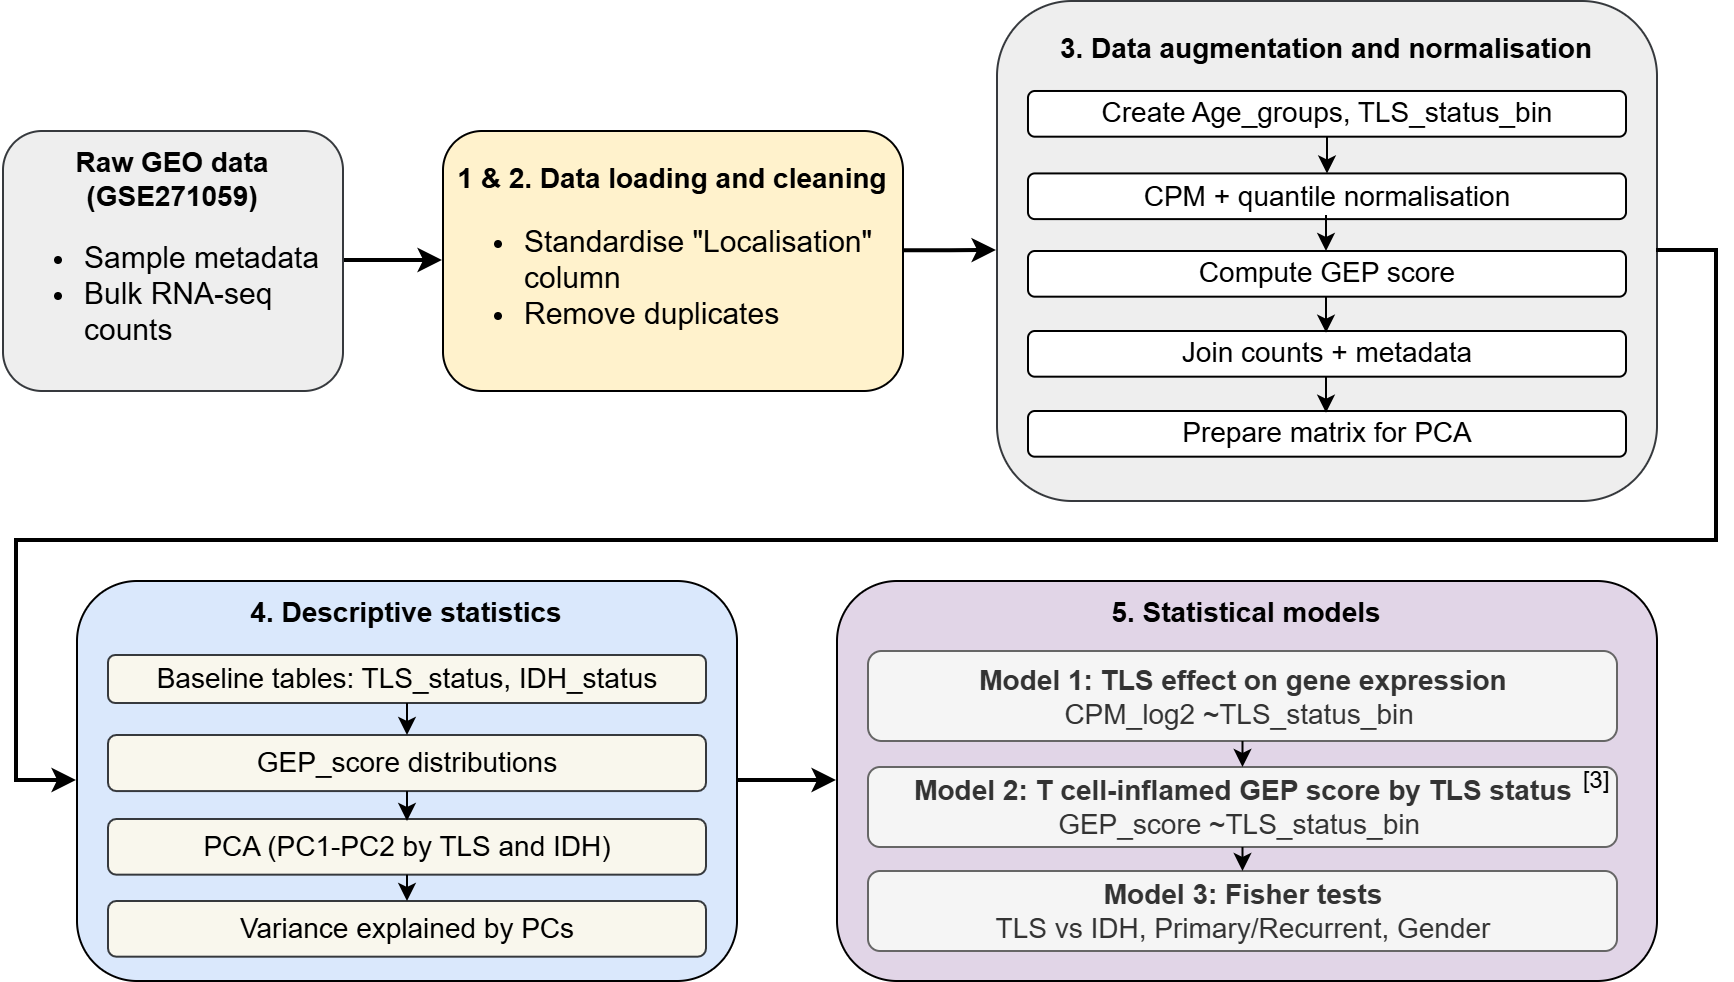

The diagram above was exported from draw.io. Its source (the exported page's mxGraphModel, read from the mxfile embedded in the PNG):
<mxGraphModel dx="1097" dy="555" grid="1" gridSize="10" guides="1" tooltips="1" connect="1" arrows="1" fold="1" page="1" pageScale="1" pageWidth="1169" pageHeight="827" math="0" shadow="0">
  <root>
    <mxCell id="0" />
    <mxCell id="1" parent="0" />
    <mxCell id="OBB0O5DwQYhejJCPDR2p-3" edge="1" parent="1" source="OBB0O5DwQYhejJCPDR2p-1" style="edgeStyle=orthogonalEdgeStyle;rounded=0;orthogonalLoop=1;jettySize=auto;html=1;fillColor=#e1d5e7;strokeColor=light-dark(#000000, #9577a3);fontSize=14;strokeWidth=2;" target="OBB0O5DwQYhejJCPDR2p-2" value="">
      <mxGeometry relative="1" as="geometry" />
    </mxCell>
    <mxCell id="OBB0O5DwQYhejJCPDR2p-1" parent="1" style="rounded=1;whiteSpace=wrap;html=1;fillColor=#eeeeee;strokeColor=#36393d;fontSize=14;" value="&lt;b&gt;&lt;font&gt;Raw GEO data (GSE271059)&lt;/font&gt;&lt;/b&gt;&lt;div style=&quot;text-align: left;&quot;&gt;&lt;ul&gt;&lt;li&gt;&lt;span style=&quot;background-color: transparent; color: light-dark(rgb(0, 0, 0), rgb(255, 255, 255));&quot;&gt;&lt;font style=&quot;font-size: 15px;&quot;&gt;Sample metadata&lt;/font&gt;&lt;/span&gt;&lt;/li&gt;&lt;li&gt;&lt;span style=&quot;background-color: transparent; color: light-dark(rgb(0, 0, 0), rgb(255, 255, 255));&quot;&gt;&lt;font style=&quot;font-size: 15px;&quot;&gt;Bulk RNA-seq counts&lt;/font&gt;&lt;/span&gt;&lt;/li&gt;&lt;/ul&gt;&lt;/div&gt;" vertex="1">
      <mxGeometry height="130" width="170" x="23" y="155" as="geometry" />
    </mxCell>
    <mxCell id="Rfxw74hd-KBZf5d--d3m-30" edge="1" parent="1" style="edgeStyle=orthogonalEdgeStyle;rounded=0;orthogonalLoop=1;jettySize=auto;html=1;entryX=0;entryY=0.5;entryDx=0;entryDy=0;fontSize=14;strokeWidth=2;" target="Rfxw74hd-KBZf5d--d3m-29" value="">
      <mxGeometry relative="1" as="geometry">
        <Array as="points" />
        <mxPoint x="473" y="215.0666666666666" as="sourcePoint" />
      </mxGeometry>
    </mxCell>
    <mxCell id="OBB0O5DwQYhejJCPDR2p-2" parent="1" style="rounded=1;whiteSpace=wrap;html=1;fontSize=14;fillColor=#fff2cc;strokeColor=light-dark(#000000, #6d5100);" value="&lt;b&gt;&lt;font&gt;1 &amp;amp; 2. Data loading and cleaning&lt;/font&gt;&lt;/b&gt;&lt;ul&gt;&lt;li style=&quot;text-align: left;&quot;&gt;&lt;span style=&quot;background-color: transparent; color: light-dark(rgb(0, 0, 0), rgb(255, 255, 255));&quot;&gt;&lt;font style=&quot;font-size: 15px;&quot;&gt;Standardise &quot;Localisation&quot; column&lt;/font&gt;&lt;/span&gt;&lt;/li&gt;&lt;li style=&quot;text-align: left;&quot;&gt;&lt;span style=&quot;background-color: transparent; color: light-dark(rgb(0, 0, 0), rgb(255, 255, 255));&quot;&gt;&lt;font style=&quot;font-size: 15px;&quot;&gt;Remove duplicates&lt;/font&gt;&lt;/span&gt;&lt;/li&gt;&lt;/ul&gt;" vertex="1">
      <mxGeometry height="130" width="230" x="243" y="155" as="geometry" />
    </mxCell>
    <mxCell id="Rfxw74hd-KBZf5d--d3m-29" parent="1" style="rounded=1;whiteSpace=wrap;html=1;fillColor=#eeeeee;strokeColor=#36393d;fontSize=14;" value="&lt;b&gt;&lt;font&gt;3. Data augmentation and normalisation&lt;/font&gt;&lt;/b&gt;&lt;div&gt;&lt;span&gt;&lt;b&gt;&lt;br&gt;&lt;/b&gt;&lt;/span&gt;&lt;div&gt;&lt;span&gt;&lt;b&gt;&lt;br&gt;&lt;/b&gt;&lt;/span&gt;&lt;div&gt;&lt;b&gt;&lt;font&gt;&lt;br&gt;&lt;/font&gt;&lt;/b&gt;&lt;/div&gt;&lt;div&gt;&lt;b&gt;&lt;font&gt;&lt;br&gt;&lt;/font&gt;&lt;/b&gt;&lt;/div&gt;&lt;div&gt;&lt;b&gt;&lt;font&gt;&lt;br&gt;&lt;/font&gt;&lt;/b&gt;&lt;/div&gt;&lt;div&gt;&lt;b&gt;&lt;font&gt;&lt;br&gt;&lt;/font&gt;&lt;/b&gt;&lt;/div&gt;&lt;div&gt;&lt;b&gt;&lt;font&gt;&lt;br&gt;&lt;/font&gt;&lt;/b&gt;&lt;/div&gt;&lt;div&gt;&lt;b&gt;&lt;font&gt;&lt;br&gt;&lt;/font&gt;&lt;/b&gt;&lt;/div&gt;&lt;div&gt;&lt;b&gt;&lt;font&gt;&lt;br&gt;&lt;/font&gt;&lt;/b&gt;&lt;/div&gt;&lt;div&gt;&lt;b&gt;&lt;font&gt;&lt;br&gt;&lt;/font&gt;&lt;/b&gt;&lt;/div&gt;&lt;div&gt;&lt;b&gt;&lt;font&gt;&lt;br&gt;&lt;/font&gt;&lt;/b&gt;&lt;/div&gt;&lt;div&gt;&lt;b&gt;&lt;font&gt;&lt;br&gt;&lt;/font&gt;&lt;/b&gt;&lt;/div&gt;&lt;/div&gt;&lt;/div&gt;" vertex="1">
      <mxGeometry height="250" width="330" x="520" y="90" as="geometry" />
    </mxCell>
    <mxCell id="Rfxw74hd-KBZf5d--d3m-17" parent="1" style="rounded=1;whiteSpace=wrap;html=1;fontSize=14;" value="Create Age_groups, TLS_status_bin" vertex="1">
      <mxGeometry height="22.83582089552239" width="299" x="535.5" y="135" as="geometry" />
    </mxCell>
    <mxCell id="Rfxw74hd-KBZf5d--d3m-18" parent="1" style="whiteSpace=wrap;html=1;rounded=1;fontSize=14;" value="CPM + quantile normalisation" vertex="1">
      <mxGeometry height="22.83582089552239" width="299" x="535.5" y="176.2089552238806" as="geometry" />
    </mxCell>
    <mxCell id="Rfxw74hd-KBZf5d--d3m-19" parent="1" style="whiteSpace=wrap;html=1;rounded=1;fontSize=14;" value="Compute GEP score" vertex="1">
      <mxGeometry height="22.83582089552239" width="299" x="535.5" y="214.99671641791036" as="geometry" />
    </mxCell>
    <mxCell id="Rfxw74hd-KBZf5d--d3m-20" parent="1" style="whiteSpace=wrap;html=1;rounded=1;fontSize=14;" value="Join counts + metadata" vertex="1">
      <mxGeometry height="22.83582089552239" width="299" x="535.5" y="255.00328358208947" as="geometry" />
    </mxCell>
    <mxCell id="Rfxw74hd-KBZf5d--d3m-21" parent="1" style="whiteSpace=wrap;html=1;rounded=1;fontSize=14;" value="Prepare matrix for PCA" vertex="1">
      <mxGeometry height="22.83582089552239" width="299" x="535.5" y="295.00104477611944" as="geometry" />
    </mxCell>
    <mxCell id="Rfxw74hd-KBZf5d--d3m-22" edge="1" parent="1" source="Rfxw74hd-KBZf5d--d3m-17" style="endArrow=classic;html=1;rounded=0;exitX=0.5;exitY=1;exitDx=0;exitDy=0;entryX=0.5;entryY=0;entryDx=0;entryDy=0;fontSize=14;" target="Rfxw74hd-KBZf5d--d3m-18" value="">
      <mxGeometry height="50" relative="1" width="50" as="geometry">
        <mxPoint x="695.5" y="225" as="sourcePoint" />
        <mxPoint x="745.5" y="175" as="targetPoint" />
      </mxGeometry>
    </mxCell>
    <mxCell id="Rfxw74hd-KBZf5d--d3m-26" edge="1" parent="1" style="endArrow=classic;html=1;rounded=0;exitX=0.5;exitY=1;exitDx=0;exitDy=0;entryX=0.5;entryY=0;entryDx=0;entryDy=0;fontSize=14;" value="">
      <mxGeometry height="50" relative="1" width="50" as="geometry">
        <mxPoint x="684.5" y="197" as="sourcePoint" />
        <mxPoint x="684.5" y="215" as="targetPoint" />
      </mxGeometry>
    </mxCell>
    <mxCell id="Rfxw74hd-KBZf5d--d3m-27" edge="1" parent="1" style="endArrow=classic;html=1;rounded=0;exitX=0.5;exitY=1;exitDx=0;exitDy=0;entryX=0.5;entryY=0;entryDx=0;entryDy=0;fontSize=14;" value="">
      <mxGeometry height="50" relative="1" width="50" as="geometry">
        <mxPoint x="684.5" y="237.82999999999998" as="sourcePoint" />
        <mxPoint x="684.5" y="255.82999999999998" as="targetPoint" />
      </mxGeometry>
    </mxCell>
    <mxCell id="Rfxw74hd-KBZf5d--d3m-28" edge="1" parent="1" style="endArrow=classic;html=1;rounded=0;exitX=0.5;exitY=1;exitDx=0;exitDy=0;entryX=0.5;entryY=0;entryDx=0;entryDy=0;fontSize=14;" value="">
      <mxGeometry height="50" relative="1" width="50" as="geometry">
        <mxPoint x="684.5" y="277.84000000000003" as="sourcePoint" />
        <mxPoint x="684.5" y="295.84000000000003" as="targetPoint" />
      </mxGeometry>
    </mxCell>
    <mxCell id="Rfxw74hd-KBZf5d--d3m-55" edge="1" parent="1" source="Rfxw74hd-KBZf5d--d3m-31" style="edgeStyle=orthogonalEdgeStyle;rounded=0;orthogonalLoop=1;jettySize=auto;html=1;entryX=0;entryY=0.5;entryDx=0;entryDy=0;exitX=1;exitY=0.5;exitDx=0;exitDy=0;fontSize=14;strokeWidth=2;" target="Rfxw74hd-KBZf5d--d3m-46" value="">
      <mxGeometry relative="1" as="geometry">
        <Array as="points" />
        <mxPoint x="440" y="478" as="targetPoint" />
      </mxGeometry>
    </mxCell>
    <mxCell id="Rfxw74hd-KBZf5d--d3m-31" parent="1" style="rounded=1;whiteSpace=wrap;html=1;fillColor=#dae8fc;strokeColor=light-dark(#000000, #5c79a3);fontSize=14;" value="&lt;b&gt;&lt;font&gt;4. Descriptive statistics&lt;/font&gt;&lt;/b&gt;&lt;div&gt;&lt;div&gt;&lt;div&gt;&lt;b&gt;&lt;font&gt;&lt;br&gt;&lt;/font&gt;&lt;/b&gt;&lt;/div&gt;&lt;div&gt;&lt;b&gt;&lt;font&gt;&lt;br&gt;&lt;/font&gt;&lt;/b&gt;&lt;/div&gt;&lt;div&gt;&lt;b&gt;&lt;font&gt;&lt;br&gt;&lt;/font&gt;&lt;/b&gt;&lt;/div&gt;&lt;div&gt;&lt;b&gt;&lt;font&gt;&lt;br&gt;&lt;/font&gt;&lt;/b&gt;&lt;/div&gt;&lt;div&gt;&lt;b&gt;&lt;font&gt;&lt;br&gt;&lt;/font&gt;&lt;/b&gt;&lt;/div&gt;&lt;div&gt;&lt;b&gt;&lt;font&gt;&lt;br&gt;&lt;/font&gt;&lt;/b&gt;&lt;/div&gt;&lt;div&gt;&lt;b&gt;&lt;font&gt;&lt;br&gt;&lt;/font&gt;&lt;/b&gt;&lt;/div&gt;&lt;div&gt;&lt;b&gt;&lt;font&gt;&lt;br&gt;&lt;/font&gt;&lt;/b&gt;&lt;/div&gt;&lt;div&gt;&lt;b&gt;&lt;font&gt;&lt;br&gt;&lt;/font&gt;&lt;/b&gt;&lt;/div&gt;&lt;div&gt;&lt;b&gt;&lt;font&gt;&lt;br&gt;&lt;/font&gt;&lt;/b&gt;&lt;/div&gt;&lt;/div&gt;&lt;/div&gt;" vertex="1">
      <mxGeometry height="200" width="330" x="60" y="380" as="geometry" />
    </mxCell>
    <mxCell id="Rfxw74hd-KBZf5d--d3m-32" parent="1" style="rounded=1;whiteSpace=wrap;html=1;fillColor=#f9f7ed;strokeColor=#36393d;fontSize=14;" value="Baseline tables: TLS_status, IDH_status" vertex="1">
      <mxGeometry height="24" width="299" x="75.5" y="417" as="geometry" />
    </mxCell>
    <mxCell id="Rfxw74hd-KBZf5d--d3m-33" parent="1" style="whiteSpace=wrap;html=1;fillColor=#f9f7ed;strokeColor=#36393d;rounded=1;fontSize=14;" value="GEP_score distributions" vertex="1">
      <mxGeometry height="28.04" width="299" x="75.5" y="457" as="geometry" />
    </mxCell>
    <mxCell id="Rfxw74hd-KBZf5d--d3m-34" parent="1" style="whiteSpace=wrap;html=1;fillColor=#f9f7ed;strokeColor=#36393d;rounded=1;fontSize=14;" value="PCA (PC1-PC2 by TLS and IDH)" vertex="1">
      <mxGeometry height="27.83" width="299" x="75.5" y="499" as="geometry" />
    </mxCell>
    <mxCell id="Rfxw74hd-KBZf5d--d3m-35" parent="1" style="whiteSpace=wrap;html=1;fillColor=#f9f7ed;strokeColor=#36393d;rounded=1;fontSize=14;" value="Variance explained by PCs" vertex="1">
      <mxGeometry height="27.84" width="299" x="75.5" y="540" as="geometry" />
    </mxCell>
    <mxCell id="Rfxw74hd-KBZf5d--d3m-37" edge="1" parent="1" source="Rfxw74hd-KBZf5d--d3m-32" style="endArrow=classic;html=1;rounded=0;exitX=0.5;exitY=1;exitDx=0;exitDy=0;entryX=0.5;entryY=0;entryDx=0;entryDy=0;fontSize=14;" target="Rfxw74hd-KBZf5d--d3m-33" value="">
      <mxGeometry height="50" relative="1" width="50" as="geometry">
        <mxPoint x="235.5" y="505" as="sourcePoint" />
        <mxPoint x="285.5" y="455" as="targetPoint" />
      </mxGeometry>
    </mxCell>
    <mxCell id="Rfxw74hd-KBZf5d--d3m-38" edge="1" parent="1" source="Rfxw74hd-KBZf5d--d3m-33" style="endArrow=classic;html=1;rounded=0;exitX=0.5;exitY=1;exitDx=0;exitDy=0;fontSize=14;" value="">
      <mxGeometry height="50" relative="1" width="50" as="geometry">
        <mxPoint x="224.5" y="477" as="sourcePoint" />
        <mxPoint x="225" y="500" as="targetPoint" />
      </mxGeometry>
    </mxCell>
    <mxCell id="Rfxw74hd-KBZf5d--d3m-39" edge="1" parent="1" source="Rfxw74hd-KBZf5d--d3m-34" style="endArrow=classic;html=1;rounded=0;exitX=0.5;exitY=1;exitDx=0;exitDy=0;fontSize=14;" value="">
      <mxGeometry height="50" relative="1" width="50" as="geometry">
        <mxPoint x="224.5" y="517.8299999999999" as="sourcePoint" />
        <mxPoint x="225" y="540" as="targetPoint" />
      </mxGeometry>
    </mxCell>
    <mxCell id="Rfxw74hd-KBZf5d--d3m-45" edge="1" parent="1" source="Rfxw74hd-KBZf5d--d3m-29" style="endArrow=classic;html=1;rounded=0;exitX=1;exitY=0.5;exitDx=0;exitDy=0;entryX=0;entryY=0.5;entryDx=0;entryDy=0;fontSize=14;strokeWidth=2;" target="Rfxw74hd-KBZf5d--d3m-31" value="">
      <mxGeometry height="50" relative="1" width="50" as="geometry">
        <Array as="points">
          <mxPoint x="880" y="215" />
          <mxPoint x="880" y="360" />
          <mxPoint x="30" y="360" />
          <mxPoint x="30" y="480" />
        </Array>
        <mxPoint x="830" y="310" as="sourcePoint" />
        <mxPoint x="20" y="500" as="targetPoint" />
      </mxGeometry>
    </mxCell>
    <mxCell id="Rfxw74hd-KBZf5d--d3m-46" parent="1" style="rounded=1;whiteSpace=wrap;html=1;fillColor=#e1d5e7;strokeColor=#000000;fontSize=14;" value="&lt;span&gt;&lt;b&gt;5. Statistical models&lt;/b&gt;&lt;/span&gt;&lt;div&gt;&lt;div&gt;&lt;div&gt;&lt;b&gt;&lt;font&gt;&lt;br&gt;&lt;/font&gt;&lt;/b&gt;&lt;/div&gt;&lt;div&gt;&lt;b&gt;&lt;font&gt;&lt;br&gt;&lt;/font&gt;&lt;/b&gt;&lt;/div&gt;&lt;div&gt;&lt;b&gt;&lt;font&gt;&lt;br&gt;&lt;/font&gt;&lt;/b&gt;&lt;/div&gt;&lt;div&gt;&lt;b&gt;&lt;font&gt;&lt;br&gt;&lt;/font&gt;&lt;/b&gt;&lt;/div&gt;&lt;div&gt;&lt;b&gt;&lt;font&gt;&lt;br&gt;&lt;/font&gt;&lt;/b&gt;&lt;/div&gt;&lt;div&gt;&lt;b&gt;&lt;font&gt;&lt;br&gt;&lt;/font&gt;&lt;/b&gt;&lt;/div&gt;&lt;div&gt;&lt;b&gt;&lt;font&gt;&lt;br&gt;&lt;/font&gt;&lt;/b&gt;&lt;/div&gt;&lt;div&gt;&lt;b&gt;&lt;font&gt;&lt;br&gt;&lt;/font&gt;&lt;/b&gt;&lt;/div&gt;&lt;div&gt;&lt;b&gt;&lt;font&gt;&lt;br&gt;&lt;/font&gt;&lt;/b&gt;&lt;/div&gt;&lt;div&gt;&lt;b&gt;&lt;font&gt;&lt;br&gt;&lt;/font&gt;&lt;/b&gt;&lt;/div&gt;&lt;/div&gt;&lt;/div&gt;" vertex="1">
      <mxGeometry height="200" width="410" x="440" y="380" as="geometry" />
    </mxCell>
    <mxCell id="Rfxw74hd-KBZf5d--d3m-47" parent="1" style="rounded=1;whiteSpace=wrap;html=1;fillColor=#f5f5f5;strokeColor=#666666;fontColor=#333333;fontSize=14;" value="&lt;b&gt;Model 1: TLS effect on gene expression&lt;/b&gt;&lt;div&gt;CPM_log2 ~TLS_status_bin&amp;nbsp;&lt;/div&gt;" vertex="1">
      <mxGeometry height="45" width="374.5" x="455.5" y="415" as="geometry" />
    </mxCell>
    <mxCell id="Rfxw74hd-KBZf5d--d3m-48" parent="1" style="whiteSpace=wrap;html=1;fillColor=#f5f5f5;strokeColor=#666666;rounded=1;fontColor=#333333;fontSize=14;" value="&lt;b&gt;Model 2: T cell-inflamed GEP score by TLS status&lt;/b&gt;&lt;div&gt;GEP_score ~TLS_status_bin&amp;nbsp;&lt;/div&gt;" vertex="1">
      <mxGeometry height="40" width="374.5" x="455.5" y="473" as="geometry" />
    </mxCell>
    <mxCell id="Rfxw74hd-KBZf5d--d3m-49" parent="1" style="whiteSpace=wrap;html=1;fillColor=#f5f5f5;strokeColor=#666666;rounded=1;fontColor=#333333;fontSize=14;" value="&lt;b&gt;Model 3: Fisher tests&lt;/b&gt;&lt;div&gt;TLS vs IDH, Primary/Recurrent, Gender&lt;/div&gt;" vertex="1">
      <mxGeometry height="40" width="374.5" x="455.5" y="525" as="geometry" />
    </mxCell>
    <mxCell id="Rfxw74hd-KBZf5d--d3m-51" edge="1" parent="1" source="Rfxw74hd-KBZf5d--d3m-47" style="endArrow=classic;html=1;rounded=0;exitX=0.5;exitY=1;exitDx=0;exitDy=0;entryX=0.5;entryY=0;entryDx=0;entryDy=0;fontSize=14;" target="Rfxw74hd-KBZf5d--d3m-48" value="">
      <mxGeometry height="50" relative="1" width="50" as="geometry">
        <mxPoint x="615.5" y="505" as="sourcePoint" />
        <mxPoint x="665.5" y="455" as="targetPoint" />
      </mxGeometry>
    </mxCell>
    <mxCell id="Rfxw74hd-KBZf5d--d3m-52" edge="1" parent="1" source="Rfxw74hd-KBZf5d--d3m-48" style="endArrow=classic;html=1;rounded=0;entryX=0.5;entryY=0;entryDx=0;entryDy=0;exitX=0.5;exitY=1;exitDx=0;exitDy=0;exitPerimeter=0;fontSize=14;" target="Rfxw74hd-KBZf5d--d3m-49" value="">
      <mxGeometry height="50" relative="1" width="50" as="geometry">
        <mxPoint x="605" y="520" as="sourcePoint" />
        <mxPoint x="604.5" y="495" as="targetPoint" />
      </mxGeometry>
    </mxCell>
    <mxCell id="Rfxw74hd-KBZf5d--d3m-58" parent="1" style="text;html=1;whiteSpace=wrap;strokeColor=none;fillColor=none;align=center;verticalAlign=middle;rounded=0;" value="[3]" vertex="1">
      <mxGeometry height="30" width="60" x="790" y="465" as="geometry" />
    </mxCell>
  </root>
</mxGraphModel>